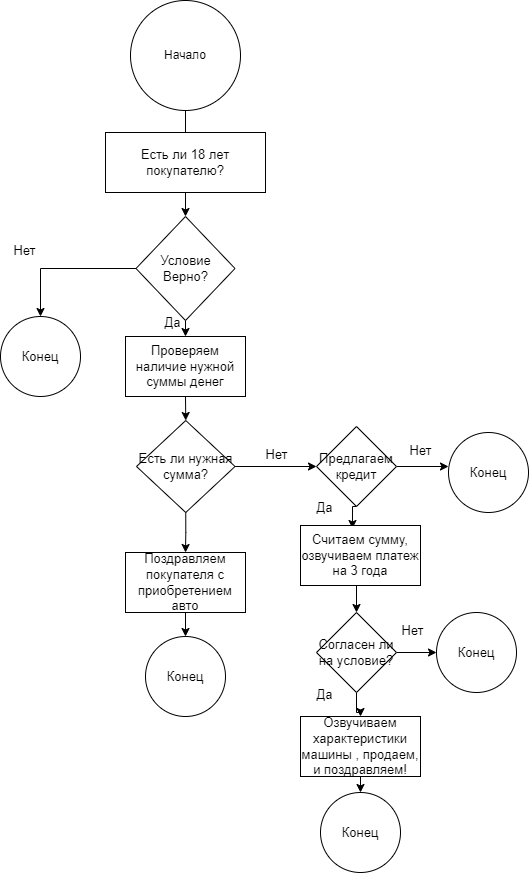

The diagram above was exported from draw.io. Its source (the exported page's mxGraphModel, read from the mxfile embedded in the PNG):
<mxGraphModel dx="1622" dy="764" grid="1" gridSize="12" guides="1" tooltips="1" connect="1" arrows="1" fold="1" page="1" pageScale="1" pageWidth="827" pageHeight="1169" math="0" shadow="0">
  <root>
    <mxCell id="0" />
    <mxCell id="1" parent="0" />
    <mxCell id="tzOhnnT09PSHyByGBEL8-5" value="" style="edgeStyle=orthogonalEdgeStyle;rounded=0;orthogonalLoop=1;jettySize=auto;html=1;fontSize=13;" edge="1" parent="1" source="tzOhnnT09PSHyByGBEL8-1" target="tzOhnnT09PSHyByGBEL8-3">
      <mxGeometry relative="1" as="geometry" />
    </mxCell>
    <mxCell id="tzOhnnT09PSHyByGBEL8-1" value="Начало" style="ellipse;whiteSpace=wrap;html=1;aspect=fixed;" vertex="1" parent="1">
      <mxGeometry x="330" width="110" height="110" as="geometry" />
    </mxCell>
    <mxCell id="tzOhnnT09PSHyByGBEL8-2" value="Есть ли 18 лет покупателю?" style="rounded=0;whiteSpace=wrap;html=1;fontSize=13;" vertex="1" parent="1">
      <mxGeometry x="305" y="132" width="160" height="60" as="geometry" />
    </mxCell>
    <mxCell id="tzOhnnT09PSHyByGBEL8-9" style="edgeStyle=orthogonalEdgeStyle;rounded=0;orthogonalLoop=1;jettySize=auto;html=1;exitX=0.5;exitY=1;exitDx=0;exitDy=0;entryX=0.5;entryY=0;entryDx=0;entryDy=0;fontSize=13;" edge="1" parent="1" source="tzOhnnT09PSHyByGBEL8-3" target="tzOhnnT09PSHyByGBEL8-7">
      <mxGeometry relative="1" as="geometry" />
    </mxCell>
    <mxCell id="tzOhnnT09PSHyByGBEL8-29" style="edgeStyle=orthogonalEdgeStyle;rounded=0;orthogonalLoop=1;jettySize=auto;html=1;exitX=0;exitY=0.5;exitDx=0;exitDy=0;entryX=0.5;entryY=0;entryDx=0;entryDy=0;fontSize=13;" edge="1" parent="1" source="tzOhnnT09PSHyByGBEL8-3" target="tzOhnnT09PSHyByGBEL8-28">
      <mxGeometry relative="1" as="geometry" />
    </mxCell>
    <mxCell id="tzOhnnT09PSHyByGBEL8-3" value="Условие&lt;br&gt;Верно?" style="rhombus;whiteSpace=wrap;html=1;fontSize=13;" vertex="1" parent="1">
      <mxGeometry x="335.5" y="216" width="99" height="104" as="geometry" />
    </mxCell>
    <mxCell id="tzOhnnT09PSHyByGBEL8-22" style="edgeStyle=orthogonalEdgeStyle;rounded=0;orthogonalLoop=1;jettySize=auto;html=1;exitX=0.5;exitY=1;exitDx=0;exitDy=0;entryX=0.5;entryY=0;entryDx=0;entryDy=0;fontSize=13;" edge="1" parent="1" source="tzOhnnT09PSHyByGBEL8-7" target="tzOhnnT09PSHyByGBEL8-20">
      <mxGeometry relative="1" as="geometry" />
    </mxCell>
    <mxCell id="tzOhnnT09PSHyByGBEL8-7" value="Проверяем наличие нужной суммы денег" style="rounded=0;whiteSpace=wrap;html=1;fontSize=13;" vertex="1" parent="1">
      <mxGeometry x="325" y="336" width="120" height="60" as="geometry" />
    </mxCell>
    <mxCell id="tzOhnnT09PSHyByGBEL8-11" value="Да" style="text;html=1;align=center;verticalAlign=middle;resizable=0;points=[];autosize=1;strokeColor=none;fillColor=none;fontSize=13;" vertex="1" parent="1">
      <mxGeometry x="348" y="304" width="48" height="36" as="geometry" />
    </mxCell>
    <mxCell id="tzOhnnT09PSHyByGBEL8-16" value="Нет" style="text;html=1;align=center;verticalAlign=middle;resizable=0;points=[];autosize=1;strokeColor=none;fillColor=none;fontSize=13;" vertex="1" parent="1">
      <mxGeometry x="200" y="232" width="48" height="36" as="geometry" />
    </mxCell>
    <mxCell id="tzOhnnT09PSHyByGBEL8-24" style="edgeStyle=orthogonalEdgeStyle;rounded=0;orthogonalLoop=1;jettySize=auto;html=1;exitX=1;exitY=0.5;exitDx=0;exitDy=0;fontSize=13;" edge="1" parent="1" source="tzOhnnT09PSHyByGBEL8-20">
      <mxGeometry relative="1" as="geometry">
        <mxPoint x="516" y="466" as="targetPoint" />
      </mxGeometry>
    </mxCell>
    <mxCell id="tzOhnnT09PSHyByGBEL8-25" style="edgeStyle=orthogonalEdgeStyle;rounded=0;orthogonalLoop=1;jettySize=auto;html=1;exitX=0.5;exitY=1;exitDx=0;exitDy=0;fontSize=13;" edge="1" parent="1" source="tzOhnnT09PSHyByGBEL8-20">
      <mxGeometry relative="1" as="geometry">
        <mxPoint x="385" y="512" as="targetPoint" />
      </mxGeometry>
    </mxCell>
    <mxCell id="tzOhnnT09PSHyByGBEL8-38" style="edgeStyle=orthogonalEdgeStyle;rounded=0;orthogonalLoop=1;jettySize=auto;html=1;exitX=0.5;exitY=1;exitDx=0;exitDy=0;entryX=0.5;entryY=0;entryDx=0;entryDy=0;fontSize=13;" edge="1" parent="1" source="tzOhnnT09PSHyByGBEL8-20" target="tzOhnnT09PSHyByGBEL8-31">
      <mxGeometry relative="1" as="geometry" />
    </mxCell>
    <mxCell id="tzOhnnT09PSHyByGBEL8-20" value="Есть ли нужная сумма?" style="rhombus;whiteSpace=wrap;html=1;fontSize=13;" vertex="1" parent="1">
      <mxGeometry x="336" y="420" width="98.5" height="92" as="geometry" />
    </mxCell>
    <mxCell id="tzOhnnT09PSHyByGBEL8-28" value="Конец" style="ellipse;whiteSpace=wrap;html=1;aspect=fixed;fontSize=13;" vertex="1" parent="1">
      <mxGeometry x="200" y="316" width="80" height="80" as="geometry" />
    </mxCell>
    <mxCell id="tzOhnnT09PSHyByGBEL8-42" style="edgeStyle=orthogonalEdgeStyle;rounded=0;orthogonalLoop=1;jettySize=auto;html=1;exitX=0.5;exitY=1;exitDx=0;exitDy=0;entryX=0.5;entryY=0;entryDx=0;entryDy=0;fontSize=13;" edge="1" parent="1" source="tzOhnnT09PSHyByGBEL8-31" target="tzOhnnT09PSHyByGBEL8-40">
      <mxGeometry relative="1" as="geometry" />
    </mxCell>
    <mxCell id="tzOhnnT09PSHyByGBEL8-31" value="Поздравляем покупателя с приобретением авто" style="rounded=0;whiteSpace=wrap;html=1;fontSize=13;" vertex="1" parent="1">
      <mxGeometry x="325" y="552" width="120" height="60" as="geometry" />
    </mxCell>
    <mxCell id="tzOhnnT09PSHyByGBEL8-32" value="Нет" style="text;html=1;align=center;verticalAlign=middle;resizable=0;points=[];autosize=1;strokeColor=none;fillColor=none;fontSize=13;" vertex="1" parent="1">
      <mxGeometry x="452" y="436" width="48" height="36" as="geometry" />
    </mxCell>
    <mxCell id="tzOhnnT09PSHyByGBEL8-40" value="Конец" style="ellipse;whiteSpace=wrap;html=1;aspect=fixed;fontSize=13;" vertex="1" parent="1">
      <mxGeometry x="345" y="636" width="80" height="80" as="geometry" />
    </mxCell>
    <mxCell id="tzOhnnT09PSHyByGBEL8-48" style="edgeStyle=orthogonalEdgeStyle;rounded=0;orthogonalLoop=1;jettySize=auto;html=1;exitX=1;exitY=0.5;exitDx=0;exitDy=0;entryX=0;entryY=0.425;entryDx=0;entryDy=0;entryPerimeter=0;fontSize=13;" edge="1" parent="1" source="tzOhnnT09PSHyByGBEL8-44" target="tzOhnnT09PSHyByGBEL8-46">
      <mxGeometry relative="1" as="geometry" />
    </mxCell>
    <mxCell id="tzOhnnT09PSHyByGBEL8-52" style="edgeStyle=orthogonalEdgeStyle;rounded=0;orthogonalLoop=1;jettySize=auto;html=1;exitX=0.5;exitY=0;exitDx=0;exitDy=0;entryX=0.5;entryY=0;entryDx=0;entryDy=0;fontSize=13;" edge="1" parent="1" source="tzOhnnT09PSHyByGBEL8-50" target="tzOhnnT09PSHyByGBEL8-50">
      <mxGeometry relative="1" as="geometry" />
    </mxCell>
    <mxCell id="tzOhnnT09PSHyByGBEL8-56" style="edgeStyle=orthogonalEdgeStyle;rounded=0;orthogonalLoop=1;jettySize=auto;html=1;exitX=0.5;exitY=1;exitDx=0;exitDy=0;entryX=0.433;entryY=0.05;entryDx=0;entryDy=0;entryPerimeter=0;fontSize=13;" edge="1" parent="1" source="tzOhnnT09PSHyByGBEL8-44" target="tzOhnnT09PSHyByGBEL8-50">
      <mxGeometry relative="1" as="geometry" />
    </mxCell>
    <mxCell id="tzOhnnT09PSHyByGBEL8-44" value="Предлагаем кредит" style="rhombus;whiteSpace=wrap;html=1;fontSize=13;" vertex="1" parent="1">
      <mxGeometry x="516" y="426" width="80" height="80" as="geometry" />
    </mxCell>
    <mxCell id="tzOhnnT09PSHyByGBEL8-46" value="Конец" style="ellipse;whiteSpace=wrap;html=1;aspect=fixed;fontSize=13;" vertex="1" parent="1">
      <mxGeometry x="648" y="432" width="80" height="80" as="geometry" />
    </mxCell>
    <mxCell id="tzOhnnT09PSHyByGBEL8-49" value="Нет" style="text;html=1;align=center;verticalAlign=middle;resizable=0;points=[];autosize=1;strokeColor=none;fillColor=none;fontSize=13;" vertex="1" parent="1">
      <mxGeometry x="596" y="432" width="48" height="36" as="geometry" />
    </mxCell>
    <mxCell id="tzOhnnT09PSHyByGBEL8-60" style="edgeStyle=orthogonalEdgeStyle;rounded=0;orthogonalLoop=1;jettySize=auto;html=1;exitX=0.5;exitY=1;exitDx=0;exitDy=0;entryX=0.5;entryY=0;entryDx=0;entryDy=0;fontSize=13;" edge="1" parent="1" source="tzOhnnT09PSHyByGBEL8-50" target="tzOhnnT09PSHyByGBEL8-58">
      <mxGeometry relative="1" as="geometry" />
    </mxCell>
    <mxCell id="tzOhnnT09PSHyByGBEL8-50" value="Считаем сумму, озвучиваем платеж на 3 года" style="rounded=0;whiteSpace=wrap;html=1;fontSize=13;" vertex="1" parent="1">
      <mxGeometry x="500" y="525" width="120" height="60" as="geometry" />
    </mxCell>
    <mxCell id="tzOhnnT09PSHyByGBEL8-57" value="Да" style="text;html=1;align=center;verticalAlign=middle;resizable=0;points=[];autosize=1;strokeColor=none;fillColor=none;fontSize=13;" vertex="1" parent="1">
      <mxGeometry x="500" y="489" width="48" height="36" as="geometry" />
    </mxCell>
    <mxCell id="tzOhnnT09PSHyByGBEL8-63" style="edgeStyle=orthogonalEdgeStyle;rounded=0;orthogonalLoop=1;jettySize=auto;html=1;exitX=1;exitY=0.5;exitDx=0;exitDy=0;entryX=0;entryY=0.5;entryDx=0;entryDy=0;fontSize=13;" edge="1" parent="1" source="tzOhnnT09PSHyByGBEL8-58" target="tzOhnnT09PSHyByGBEL8-61">
      <mxGeometry relative="1" as="geometry" />
    </mxCell>
    <mxCell id="tzOhnnT09PSHyByGBEL8-69" style="edgeStyle=orthogonalEdgeStyle;rounded=0;orthogonalLoop=1;jettySize=auto;html=1;exitX=0.5;exitY=1;exitDx=0;exitDy=0;fontSize=13;" edge="1" parent="1" source="tzOhnnT09PSHyByGBEL8-58" target="tzOhnnT09PSHyByGBEL8-65">
      <mxGeometry relative="1" as="geometry" />
    </mxCell>
    <mxCell id="tzOhnnT09PSHyByGBEL8-58" value="Согласен ли на условие?" style="rhombus;whiteSpace=wrap;html=1;fontSize=13;" vertex="1" parent="1">
      <mxGeometry x="516" y="612" width="80" height="80" as="geometry" />
    </mxCell>
    <mxCell id="tzOhnnT09PSHyByGBEL8-61" value="Конец" style="ellipse;whiteSpace=wrap;html=1;aspect=fixed;fontSize=13;" vertex="1" parent="1">
      <mxGeometry x="636" y="612" width="80" height="80" as="geometry" />
    </mxCell>
    <mxCell id="tzOhnnT09PSHyByGBEL8-64" value="Нет" style="text;html=1;align=center;verticalAlign=middle;resizable=0;points=[];autosize=1;strokeColor=none;fillColor=none;fontSize=13;" vertex="1" parent="1">
      <mxGeometry x="588" y="612" width="48" height="36" as="geometry" />
    </mxCell>
    <mxCell id="tzOhnnT09PSHyByGBEL8-73" style="edgeStyle=orthogonalEdgeStyle;rounded=0;orthogonalLoop=1;jettySize=auto;html=1;exitX=0.5;exitY=1;exitDx=0;exitDy=0;entryX=0.5;entryY=0;entryDx=0;entryDy=0;fontSize=13;" edge="1" parent="1" source="tzOhnnT09PSHyByGBEL8-65" target="tzOhnnT09PSHyByGBEL8-71">
      <mxGeometry relative="1" as="geometry" />
    </mxCell>
    <mxCell id="tzOhnnT09PSHyByGBEL8-65" value="Озвучиваем характеристики машины , продаем, и поздравляем!" style="rounded=0;whiteSpace=wrap;html=1;fontSize=13;" vertex="1" parent="1">
      <mxGeometry x="500" y="716" width="120" height="60" as="geometry" />
    </mxCell>
    <mxCell id="tzOhnnT09PSHyByGBEL8-70" value="Да" style="text;html=1;align=center;verticalAlign=middle;resizable=0;points=[];autosize=1;strokeColor=none;fillColor=none;fontSize=13;" vertex="1" parent="1">
      <mxGeometry x="500" y="676" width="48" height="36" as="geometry" />
    </mxCell>
    <mxCell id="tzOhnnT09PSHyByGBEL8-71" value="Конец" style="ellipse;whiteSpace=wrap;html=1;aspect=fixed;fontSize=13;" vertex="1" parent="1">
      <mxGeometry x="520" y="792" width="80" height="80" as="geometry" />
    </mxCell>
  </root>
</mxGraphModel>